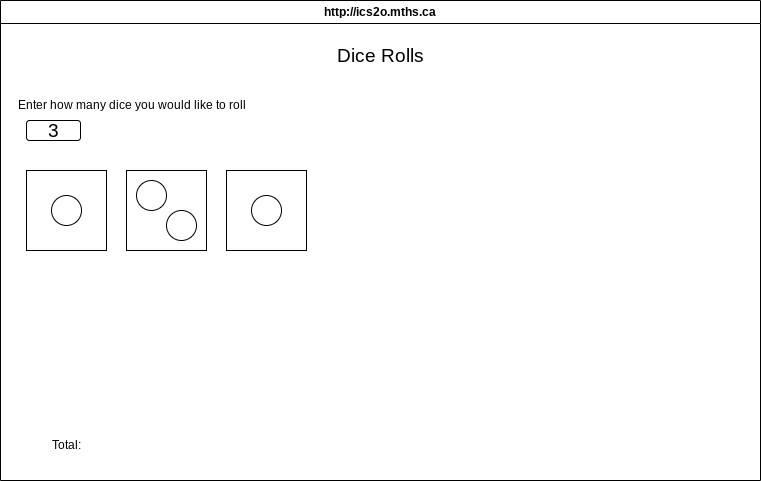

The diagram above was exported from draw.io. Its source (the exported page's mxGraphModel, read from the mxfile embedded in the PNG):
<mxGraphModel dx="1086" dy="743" grid="1" gridSize="10" guides="1" tooltips="1" connect="1" arrows="1" fold="1" page="1" pageScale="1" pageWidth="827" pageHeight="1169" math="0" shadow="0">
  <root>
    <mxCell id="0" />
    <mxCell id="1" parent="0" />
    <mxCell id="2" value="http://ics2o.mths.ca" style="swimlane;whiteSpace=wrap;html=1;" vertex="1" parent="1">
      <mxGeometry x="34" y="140" width="760" height="480" as="geometry" />
    </mxCell>
    <mxCell id="3" value="Enter how many dice you would like to roll" style="text;html=1;align=center;verticalAlign=middle;resizable=0;points=[];autosize=1;strokeColor=none;fillColor=none;" vertex="1" parent="2">
      <mxGeometry x="6" y="90" width="250" height="30" as="geometry" />
    </mxCell>
    <mxCell id="4" value="&lt;font style=&quot;font-size: 19px;&quot;&gt;Dice Rolls&lt;/font&gt;" style="text;html=1;align=center;verticalAlign=middle;resizable=0;points=[];autosize=1;strokeColor=none;fillColor=none;" vertex="1" parent="2">
      <mxGeometry x="325" y="35" width="110" height="40" as="geometry" />
    </mxCell>
    <mxCell id="5" value="Total:" style="text;html=1;strokeColor=none;fillColor=none;align=center;verticalAlign=middle;whiteSpace=wrap;rounded=0;" vertex="1" parent="2">
      <mxGeometry x="26" y="430" width="80" height="30" as="geometry" />
    </mxCell>
    <mxCell id="6" value="3" style="rounded=1;whiteSpace=wrap;html=1;fontSize=19;" vertex="1" parent="2">
      <mxGeometry x="26" y="120" width="54" height="20" as="geometry" />
    </mxCell>
    <mxCell id="12" value="" style="whiteSpace=wrap;html=1;aspect=fixed;" vertex="1" parent="2">
      <mxGeometry x="26" y="170" width="80" height="80" as="geometry" />
    </mxCell>
    <mxCell id="13" value="" style="whiteSpace=wrap;html=1;aspect=fixed;" vertex="1" parent="2">
      <mxGeometry x="126" y="170" width="80" height="80" as="geometry" />
    </mxCell>
    <mxCell id="14" value="" style="whiteSpace=wrap;html=1;aspect=fixed;" vertex="1" parent="2">
      <mxGeometry x="226" y="170" width="80" height="80" as="geometry" />
    </mxCell>
    <mxCell id="15" value="" style="ellipse;whiteSpace=wrap;html=1;aspect=fixed;" vertex="1" parent="2">
      <mxGeometry x="51" y="195" width="30" height="30" as="geometry" />
    </mxCell>
    <mxCell id="16" value="" style="ellipse;whiteSpace=wrap;html=1;aspect=fixed;" vertex="1" parent="2">
      <mxGeometry x="136" y="180" width="30" height="30" as="geometry" />
    </mxCell>
    <mxCell id="17" value="" style="ellipse;whiteSpace=wrap;html=1;aspect=fixed;" vertex="1" parent="2">
      <mxGeometry x="166" y="210" width="30" height="30" as="geometry" />
    </mxCell>
    <mxCell id="18" value="" style="ellipse;whiteSpace=wrap;html=1;aspect=fixed;" vertex="1" parent="2">
      <mxGeometry x="251" y="195" width="30" height="30" as="geometry" />
    </mxCell>
  </root>
</mxGraphModel>